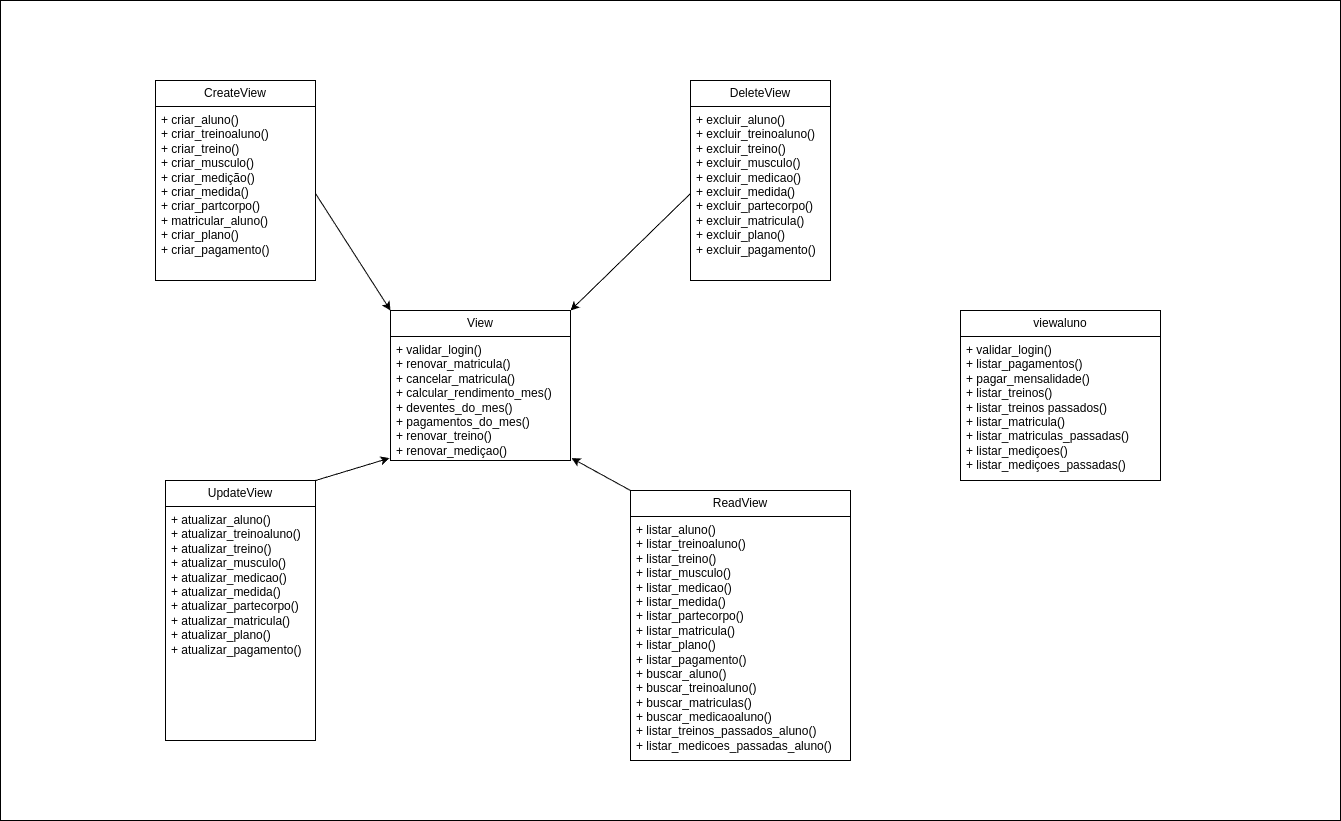

The diagram above was exported from draw.io. Its source (the exported page's mxGraphModel, read from the mxfile embedded in the PNG):
<mxGraphModel dx="3127" dy="1265" grid="1" gridSize="10" guides="1" tooltips="1" connect="1" arrows="1" fold="1" page="1" pageScale="1" pageWidth="827" pageHeight="1169" math="0" shadow="0">
  <root>
    <mxCell id="0" />
    <mxCell id="1" parent="0" />
    <mxCell id="AOXXkha6pnkB0oMLbgMj-27" value="" style="rounded=0;whiteSpace=wrap;html=1;" vertex="1" parent="1">
      <mxGeometry x="-150" y="20" width="1340" height="820" as="geometry" />
    </mxCell>
    <mxCell id="AOXXkha6pnkB0oMLbgMj-1" value="CreateView" style="swimlane;fontStyle=0;childLayout=stackLayout;horizontal=1;startSize=26;fillColor=none;horizontalStack=0;resizeParent=1;resizeParentMax=0;resizeLast=0;collapsible=1;marginBottom=0;whiteSpace=wrap;html=1;" vertex="1" parent="1">
      <mxGeometry x="5" y="100" width="160" height="200" as="geometry" />
    </mxCell>
    <mxCell id="AOXXkha6pnkB0oMLbgMj-2" value="+ criar_aluno()&lt;div&gt;+ criar_treinoaluno()&lt;/div&gt;&lt;div&gt;+ criar_treino()&lt;/div&gt;&lt;div&gt;+ criar_musculo()&lt;/div&gt;&lt;div&gt;+ criar_medição()&lt;/div&gt;&lt;div&gt;+ criar_medida()&lt;/div&gt;&lt;div&gt;+ criar_partcorpo()&lt;/div&gt;&lt;div&gt;+ matricular_aluno()&lt;/div&gt;&lt;div&gt;+ criar_plano()&lt;/div&gt;&lt;div&gt;+ criar_pagamento()&lt;/div&gt;&lt;div&gt;&lt;br&gt;&lt;/div&gt;" style="text;strokeColor=none;fillColor=none;align=left;verticalAlign=top;spacingLeft=4;spacingRight=4;overflow=hidden;rotatable=0;points=[[0,0.5],[1,0.5]];portConstraint=eastwest;whiteSpace=wrap;html=1;" vertex="1" parent="AOXXkha6pnkB0oMLbgMj-1">
      <mxGeometry y="26" width="160" height="174" as="geometry" />
    </mxCell>
    <mxCell id="AOXXkha6pnkB0oMLbgMj-5" value="DeleteView" style="swimlane;fontStyle=0;childLayout=stackLayout;horizontal=1;startSize=26;fillColor=none;horizontalStack=0;resizeParent=1;resizeParentMax=0;resizeLast=0;collapsible=1;marginBottom=0;whiteSpace=wrap;html=1;" vertex="1" parent="1">
      <mxGeometry x="540" y="100" width="140" height="200" as="geometry" />
    </mxCell>
    <mxCell id="AOXXkha6pnkB0oMLbgMj-6" value="+ &lt;span class=&quot;hljs-built_in&quot;&gt;excluir_aluno&lt;/span&gt;()&lt;br&gt;+ &lt;span class=&quot;hljs-built_in&quot;&gt;excluir_treinoaluno&lt;/span&gt;()&lt;br&gt;+ &lt;span class=&quot;hljs-built_in&quot;&gt;excluir_treino&lt;/span&gt;()&lt;br&gt;+ &lt;span class=&quot;hljs-built_in&quot;&gt;excluir_musculo&lt;/span&gt;()&lt;br&gt;+ &lt;span class=&quot;hljs-built_in&quot;&gt;excluir_medicao&lt;/span&gt;()&lt;br&gt;+ &lt;span class=&quot;hljs-built_in&quot;&gt;excluir_medida&lt;/span&gt;()&lt;br&gt;+ &lt;span class=&quot;hljs-built_in&quot;&gt;excluir_partecorpo&lt;/span&gt;()&lt;br&gt;+ &lt;span class=&quot;hljs-built_in&quot;&gt;excluir_matricula&lt;/span&gt;()&lt;br&gt;+ &lt;span class=&quot;hljs-built_in&quot;&gt;excluir_plano&lt;/span&gt;()&lt;br&gt;+ &lt;span class=&quot;hljs-built_in&quot;&gt;excluir_pagamento&lt;/span&gt;()&lt;div&gt;&lt;br&gt;&lt;/div&gt;" style="text;strokeColor=none;fillColor=none;align=left;verticalAlign=top;spacingLeft=4;spacingRight=4;overflow=hidden;rotatable=0;points=[[0,0.5],[1,0.5]];portConstraint=eastwest;whiteSpace=wrap;html=1;" vertex="1" parent="AOXXkha6pnkB0oMLbgMj-5">
      <mxGeometry y="26" width="140" height="174" as="geometry" />
    </mxCell>
    <mxCell id="AOXXkha6pnkB0oMLbgMj-7" value="UpdateView" style="swimlane;fontStyle=0;childLayout=stackLayout;horizontal=1;startSize=26;fillColor=none;horizontalStack=0;resizeParent=1;resizeParentMax=0;resizeLast=0;collapsible=1;marginBottom=0;whiteSpace=wrap;html=1;" vertex="1" parent="1">
      <mxGeometry x="15" y="500" width="150" height="260" as="geometry" />
    </mxCell>
    <mxCell id="AOXXkha6pnkB0oMLbgMj-8" value="+ &lt;span class=&quot;hljs-built_in&quot;&gt;atualizar_aluno&lt;/span&gt;()&lt;br&gt;+ &lt;span class=&quot;hljs-built_in&quot;&gt;atualizar_treinoaluno&lt;/span&gt;()&lt;br&gt;+ &lt;span class=&quot;hljs-built_in&quot;&gt;atualizar_treino&lt;/span&gt;()&lt;br&gt;+ &lt;span class=&quot;hljs-built_in&quot;&gt;atualizar_musculo&lt;/span&gt;()&lt;br&gt;+ &lt;span class=&quot;hljs-built_in&quot;&gt;atualizar_medicao&lt;/span&gt;()&lt;br&gt;+ &lt;span class=&quot;hljs-built_in&quot;&gt;atualizar_medida&lt;/span&gt;()&lt;br&gt;+ &lt;span class=&quot;hljs-built_in&quot;&gt;atualizar_partecorpo&lt;/span&gt;()&lt;br&gt;+ &lt;span class=&quot;hljs-built_in&quot;&gt;atualizar_matricula&lt;/span&gt;()&lt;br&gt;+ &lt;span class=&quot;hljs-built_in&quot;&gt;atualizar_plano&lt;/span&gt;()&lt;br&gt;+ &lt;span class=&quot;hljs-built_in&quot;&gt;atualizar_pagamento&lt;/span&gt;()&lt;div&gt;&lt;br&gt;&lt;/div&gt;" style="text;strokeColor=none;fillColor=none;align=left;verticalAlign=top;spacingLeft=4;spacingRight=4;overflow=hidden;rotatable=0;points=[[0,0.5],[1,0.5]];portConstraint=eastwest;whiteSpace=wrap;html=1;" vertex="1" parent="AOXXkha6pnkB0oMLbgMj-7">
      <mxGeometry y="26" width="150" height="234" as="geometry" />
    </mxCell>
    <mxCell id="AOXXkha6pnkB0oMLbgMj-9" value="ReadView" style="swimlane;fontStyle=0;childLayout=stackLayout;horizontal=1;startSize=26;fillColor=none;horizontalStack=0;resizeParent=1;resizeParentMax=0;resizeLast=0;collapsible=1;marginBottom=0;whiteSpace=wrap;html=1;" vertex="1" parent="1">
      <mxGeometry x="480" y="510" width="220" height="270" as="geometry" />
    </mxCell>
    <mxCell id="AOXXkha6pnkB0oMLbgMj-10" value="+ &lt;span class=&quot;hljs-built_in&quot;&gt;listar_aluno&lt;/span&gt;()&lt;br&gt;+ &lt;span class=&quot;hljs-built_in&quot;&gt;listar_treinoaluno&lt;/span&gt;()&lt;br&gt;+ &lt;span class=&quot;hljs-built_in&quot;&gt;listar_treino&lt;/span&gt;()&lt;br&gt;+ &lt;span class=&quot;hljs-built_in&quot;&gt;listar_musculo&lt;/span&gt;()&lt;br&gt;+ &lt;span class=&quot;hljs-built_in&quot;&gt;listar_medicao&lt;/span&gt;()&lt;br&gt;+ &lt;span class=&quot;hljs-built_in&quot;&gt;listar_medida&lt;/span&gt;()&lt;br&gt;+ &lt;span class=&quot;hljs-built_in&quot;&gt;listar_partecorpo&lt;/span&gt;()&lt;br&gt;+ &lt;span class=&quot;hljs-built_in&quot;&gt;listar_matricula&lt;/span&gt;()&lt;br&gt;+ &lt;span class=&quot;hljs-built_in&quot;&gt;listar_plano&lt;/span&gt;()&lt;br&gt;+ &lt;span class=&quot;hljs-built_in&quot;&gt;listar_pagamento&lt;/span&gt;()&lt;div&gt;+ &lt;span class=&quot;hljs-built_in&quot;&gt;buscar_aluno&lt;/span&gt;()&lt;br&gt;+ &lt;span class=&quot;hljs-built_in&quot;&gt;buscar_treinoaluno&lt;/span&gt;()&lt;/div&gt;&lt;div&gt;+ buscar_matriculas()&lt;br&gt;+ &lt;span class=&quot;hljs-built_in&quot;&gt;buscar_medicaoaluno&lt;/span&gt;()&lt;br&gt;&lt;/div&gt;&lt;div&gt;+ &lt;span class=&quot;hljs-built_in&quot;&gt;listar_treinos_passados_aluno&lt;/span&gt;()&lt;br&gt;+ &lt;span class=&quot;hljs-built_in&quot;&gt;listar_medicoes_passadas_aluno&lt;/span&gt;()&lt;br&gt;&lt;/div&gt;" style="text;strokeColor=none;fillColor=none;align=left;verticalAlign=top;spacingLeft=4;spacingRight=4;overflow=hidden;rotatable=0;points=[[0,0.5],[1,0.5]];portConstraint=eastwest;whiteSpace=wrap;html=1;" vertex="1" parent="AOXXkha6pnkB0oMLbgMj-9">
      <mxGeometry y="26" width="220" height="244" as="geometry" />
    </mxCell>
    <mxCell id="AOXXkha6pnkB0oMLbgMj-12" value="View" style="swimlane;fontStyle=0;childLayout=stackLayout;horizontal=1;startSize=26;fillColor=none;horizontalStack=0;resizeParent=1;resizeParentMax=0;resizeLast=0;collapsible=1;marginBottom=0;whiteSpace=wrap;html=1;" vertex="1" parent="1">
      <mxGeometry x="240" y="330" width="180" height="150" as="geometry" />
    </mxCell>
    <mxCell id="AOXXkha6pnkB0oMLbgMj-13" value="&lt;div&gt;+ validar_login()&lt;/div&gt;&lt;div&gt;+ &lt;span class=&quot;hljs-built_in&quot;&gt;renovar_matricula&lt;/span&gt;()&lt;br&gt;&lt;/div&gt;&lt;div&gt;+ &lt;span class=&quot;hljs-built_in&quot;&gt;cancelar_matricula&lt;/span&gt;()&lt;br&gt;&lt;/div&gt;&lt;div&gt;+ &lt;span class=&quot;hljs-built_in&quot;&gt;calcular_rendimento_mes&lt;/span&gt;()&lt;br&gt;&lt;/div&gt;&lt;div&gt;+ deventes_do_mes()&lt;/div&gt;&lt;div&gt;+ pagamentos_do_mes()&lt;/div&gt;&lt;div&gt;+ renovar_treino()&lt;/div&gt;&lt;div&gt;+ renovar_mediçao()&lt;/div&gt;" style="text;strokeColor=none;fillColor=none;align=left;verticalAlign=top;spacingLeft=4;spacingRight=4;overflow=hidden;rotatable=0;points=[[0,0.5],[1,0.5]];portConstraint=eastwest;whiteSpace=wrap;html=1;" vertex="1" parent="AOXXkha6pnkB0oMLbgMj-12">
      <mxGeometry y="26" width="180" height="124" as="geometry" />
    </mxCell>
    <mxCell id="AOXXkha6pnkB0oMLbgMj-14" style="rounded=0;orthogonalLoop=1;jettySize=auto;html=1;exitX=0;exitY=0;exitDx=0;exitDy=0;entryX=1.006;entryY=0.981;entryDx=0;entryDy=0;entryPerimeter=0;" edge="1" parent="1" source="AOXXkha6pnkB0oMLbgMj-9" target="AOXXkha6pnkB0oMLbgMj-13">
      <mxGeometry relative="1" as="geometry" />
    </mxCell>
    <mxCell id="AOXXkha6pnkB0oMLbgMj-15" style="rounded=0;orthogonalLoop=1;jettySize=auto;html=1;exitX=0;exitY=0.5;exitDx=0;exitDy=0;entryX=1;entryY=0;entryDx=0;entryDy=0;" edge="1" parent="1" source="AOXXkha6pnkB0oMLbgMj-6" target="AOXXkha6pnkB0oMLbgMj-12">
      <mxGeometry relative="1" as="geometry" />
    </mxCell>
    <mxCell id="AOXXkha6pnkB0oMLbgMj-16" style="rounded=0;orthogonalLoop=1;jettySize=auto;html=1;exitX=1;exitY=0.5;exitDx=0;exitDy=0;entryX=0;entryY=0;entryDx=0;entryDy=0;" edge="1" parent="1" source="AOXXkha6pnkB0oMLbgMj-2" target="AOXXkha6pnkB0oMLbgMj-12">
      <mxGeometry relative="1" as="geometry" />
    </mxCell>
    <mxCell id="AOXXkha6pnkB0oMLbgMj-17" style="rounded=0;orthogonalLoop=1;jettySize=auto;html=1;exitX=1;exitY=0;exitDx=0;exitDy=0;entryX=-0.006;entryY=0.981;entryDx=0;entryDy=0;entryPerimeter=0;" edge="1" parent="1" source="AOXXkha6pnkB0oMLbgMj-7" target="AOXXkha6pnkB0oMLbgMj-13">
      <mxGeometry relative="1" as="geometry" />
    </mxCell>
    <mxCell id="AOXXkha6pnkB0oMLbgMj-22" value="viewaluno" style="swimlane;fontStyle=0;childLayout=stackLayout;horizontal=1;startSize=26;fillColor=none;horizontalStack=0;resizeParent=1;resizeParentMax=0;resizeLast=0;collapsible=1;marginBottom=0;whiteSpace=wrap;html=1;" vertex="1" parent="1">
      <mxGeometry x="810" y="330" width="200" height="170" as="geometry" />
    </mxCell>
    <mxCell id="AOXXkha6pnkB0oMLbgMj-23" value="+ validar_login()&lt;div&gt;&lt;div&gt;+ listar_pagamentos()&lt;br&gt;&lt;div&gt;+ pagar_mensalidade()&lt;/div&gt;&lt;div&gt;+ listar_treinos()&lt;/div&gt;&lt;div&gt;+ listar_treinos passados()&lt;/div&gt;&lt;div&gt;+ listar_matricula()&lt;/div&gt;&lt;div&gt;+ listar_matriculas_passadas()&lt;/div&gt;&lt;/div&gt;&lt;/div&gt;&lt;div&gt;+ listar_mediçoes()&lt;/div&gt;&lt;div&gt;+ listar_mediçoes_passadas()&lt;/div&gt;" style="text;strokeColor=none;fillColor=none;align=left;verticalAlign=top;spacingLeft=4;spacingRight=4;overflow=hidden;rotatable=0;points=[[0,0.5],[1,0.5]];portConstraint=eastwest;whiteSpace=wrap;html=1;" vertex="1" parent="AOXXkha6pnkB0oMLbgMj-22">
      <mxGeometry y="26" width="200" height="144" as="geometry" />
    </mxCell>
  </root>
</mxGraphModel>